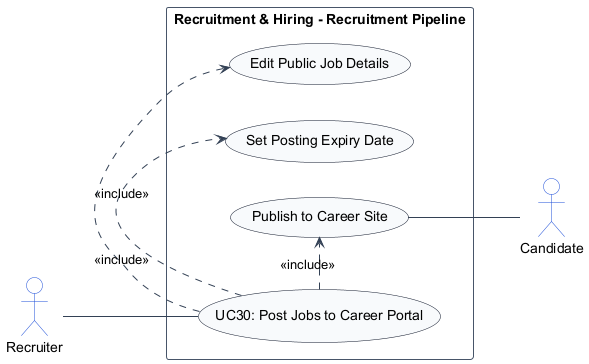

The diagram above was rendered by PlantUML. Its source (embedded in the PNG):
@startuml
left to right direction
skinparam shadowing false
skinparam packageStyle rectangle
skinparam actorStyle stickman

skinparam ArrowColor #334155
skinparam ActorBorderColor #1d4ed8
skinparam ActorBackgroundColor #ffffff
skinparam UsecaseBorderColor #0f172a
skinparam UsecaseBackgroundColor #f8fafc
skinparam RectangleBorderColor #475569
skinparam RectangleBackgroundColor #ffffff

actor "Recruiter" as Recruiter
actor "Candidate" as Candidate

rectangle "Recruitment & Hiring - Recruitment Pipeline" {
    usecase "UC30: Post Jobs to Career Portal" as UC_Main
    usecase "Edit Public Job Details" as UC_EditPosting
    usecase "Set Posting Expiry Date" as UC_SetExpiry
    usecase "Publish to Career Site" as UC_PublishJob

    Recruiter -- UC_Main
    UC_Main .> UC_EditPosting : <<include>>
    UC_Main .> UC_SetExpiry : <<include>>
    UC_Main .> UC_PublishJob : <<include>>
    UC_PublishJob -- Candidate
}
@enduml